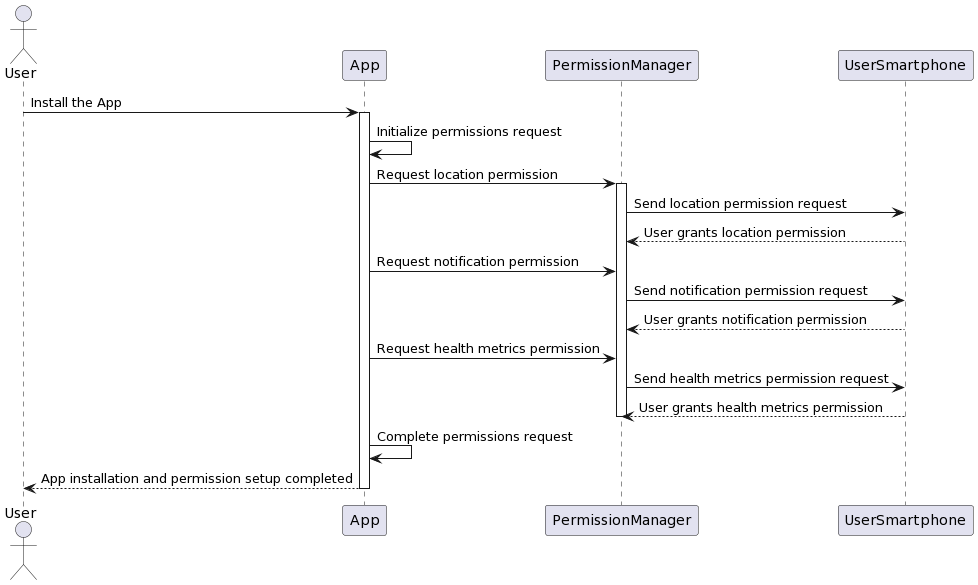

The diagram above was rendered by PlantUML. Its source (embedded in the PNG):
@startuml
actor User
participant App
participant PermissionManager
participant UserSmartphone

User->App: Install the App
activate App

App->App: Initialize permissions request
App->PermissionManager: Request location permission
activate PermissionManager

PermissionManager->UserSmartphone: Send location permission request
UserSmartphone-->PermissionManager: User grants location permission

App->PermissionManager: Request notification permission
PermissionManager->UserSmartphone: Send notification permission request
UserSmartphone-->PermissionManager: User grants notification permission

App->PermissionManager: Request health metrics permission
PermissionManager->UserSmartphone: Send health metrics permission request
UserSmartphone-->PermissionManager: User grants health metrics permission

deactivate PermissionManager
App->App: Complete permissions request

App-->User: App installation and permission setup completed
deactivate App
@enduml